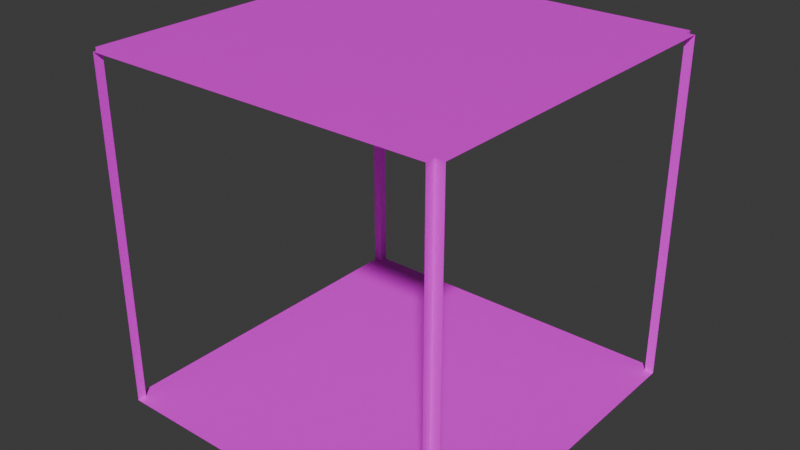 # Source: Empty.blend  (saved by Blender 4.5.90; exported with 4.5.12 LTS)
import bpy
from mathutils import Matrix  # noqa: F401  (used for matrix-valued properties, if any)

bpy.ops.wm.read_factory_settings(use_empty=True)
scene = bpy.context.scene
scene.name = 'Scene'

# ---- collections
col_collection = bpy.data.collections.new('Collection'); scene.collection.children.link(col_collection)

# ---- images (referenced by path relative to the original .blend; pixels are not part of the script)
import os
ASSET_DIR = os.environ.get("B2B_ASSET_DIR", "")  # directory of the original .blend (textures are referenced by path, not embedded)
HERE = os.path.dirname(os.path.abspath(__file__))  # packed textures are extracted next to this script under _unpacked/

def load_image(name, relpath, width, height, colorspace="sRGB"):
    """Load a texture the original file referenced (path relative to the .blend, or extracted next to this script)."""
    p = next((c for c in (os.path.join(HERE, relpath), os.path.join(ASSET_DIR, relpath)) if relpath and os.path.exists(c)), "")
    if p:
        img = bpy.data.images.load(p, check_existing=True)
        img.name = name
    else:  # same state as the original file: an image datablock whose file is absent (Cycles renders it pink)
        img = bpy.data.images.new(name, width, height)
        img.source = "FILE"
        img.filepath = "//" + (relpath or name)
    img.colorspace_settings.name = colorspace
    return img
img_istockphoto_533964623_612x612_jpg_003 = load_image('istockphoto-533964623-612x612.jpg.003', 'istockphoto-533964623-612x612.jpg', 1024, 1024, 'sRGB')

# ---- materials (node trees are filled in below, after node groups)
mat_material_003 = bpy.data.materials.new('Material.003')

# ---- material node trees
mat_material_003.use_nodes = True; mat_material_003.node_tree.nodes.clear()
_N = mat_material_003.node_tree.nodes; _L = mat_material_003.node_tree.links
n0 = _N.new('ShaderNodeBsdfPrincipled'); n0.name = 'Principled BSDF'; n0.location = (-200, 100)
n1 = _N.new('ShaderNodeOutputMaterial'); n1.name = 'Material Output'; n1.location = (200, 100)
n2 = _N.new('ShaderNodeTexImage'); n2.name = 'Image Texture'; n2.location = (-490, 80)
n2.image = img_istockphoto_533964623_612x612_jpg_003
_L.new(n0.outputs[0], n1.inputs[0])
_L.new(n2.outputs[0], n0.inputs[0])
n1.is_active_output = True

# ---- world
world_world = bpy.data.worlds.new('World'); scene.world = world_world
world_world.use_nodes = True; world_world.node_tree.nodes.clear()
_N = world_world.node_tree.nodes; _L = world_world.node_tree.links
n0 = _N.new('ShaderNodeOutputWorld'); n0.name = 'World Output'; n0.location = (200, 100)
n1 = _N.new('ShaderNodeBackground'); n1.name = 'Background'; n1.location = (-200, 100)
n1.inputs[0].default_value = (0.05088, 0.05088, 0.05088, 1.0)
_L.new(n1.outputs[0], n0.inputs[0])
n0.is_active_output = True
world_world.color = (0.05088, 0.05088, 0.05088)
world_world.sun_shadow_jitter_overblur = 0.0

# ---- meshes
me_cube_013 = bpy.data.meshes.new('Cube.013')
me_cube_013.from_pydata([(-0.475, -0.475, 0.25), (-0.475, 0.475, 0.25), (0.475, -0.475, 0.25), (0.475, 0.475, 0.25), (-0.475, 0.475, 9.75), (0.475, 0.475, 9.75), (0.475, -0.475, 9.75), (-0.475, -0.475, 9.75), (-0.475, -0.5, 0.25), (0.475, -0.5, 0.25), (0.475, -0.5, 9.75), (-0.475, -0.5, 9.75), (0.5, -0.475, 0.25), (0.5, 0.475, 0.25), (0.5, 0.475, 9.75), (0.5, -0.475, 9.75), (-0.475, 0.5, 0.25), (0.475, 0.5, 0.25), (-0.475, 0.5, 9.75), (0.475, 0.5, 9.75), (-0.5, -0.475, 0.25), (-0.5, 0.475, 0.25), (-0.5, 0.475, 9.75), (-0.5, -0.475, 9.75)], [], [(7, 4, 5, 6), (2, 3, 1, 0), (2, 0, 8, 9), (6, 2, 9, 10), (7, 6, 10, 11), (7, 11, 8, 0), (2, 6, 15, 12), (6, 5, 14, 15), (3, 2, 12, 13), (5, 3, 13, 14), (4, 1, 16, 18), (1, 3, 17, 16), (3, 5, 19, 17), (5, 4, 18, 19), (4, 7, 23, 22), (1, 4, 22, 21), (0, 20, 23, 7), (0, 1, 21, 20)])
_uv = me_cube_013.uv_layers.new(name='UVMap')
_uv.uv.foreach_set('vector', [0.2333, 0.15, 0.2778, 0.15, 0.2778, 0.3, 0.2333, 0.3, 0.2333, 6.854e-09, 0.2778, 1.44e-08, 0.2778, 0.15, 0.2844, 1.0, 0.2333, 6.854e-09, 0.2844, 1.0, 0.2844, 1.0, 0.2333, 6.854e-09, 0.0, 0.0, 0.0, 0.0, 0.0, 0.0, 0.0, 0.0, 0.2333, 0.15, 0.2333, 0.3, 0.2333, 0.3, 0.2333, 0.15, 0.0, 0.0, 0.0, 0.0, 0.0, 0.0, 0.0, 0.0, 0.0, 0.0, 0.0, 0.0, 0.0, 0.0, 0.0, 0.0, 0.2333, 0.3, 0.2778, 0.3, 0.2778, 0.3, 0.2333, 0.3, 0.2778, 1.44e-08, 0.2333, 6.854e-09, 0.2333, 6.854e-09, 0.2778, 1.44e-08, 0.0, 0.0, 0.0, 0.0, 0.0, 0.0, 0.0, 0.0, 0.0, 0.0, 0.0, 0.0, 0.0, 0.0, 0.0, 0.0, 0.2778, 0.15, 0.2778, 1.44e-08, 0.2778, 1.44e-08, 0.2778, 0.15, 0.0, 0.0, 0.0, 0.0, 0.0, 0.0, 0.0, 0.0, 0.2778, 0.3, 0.2778, 0.15, 0.2778, 0.15, 0.2778, 0.3, 0.2778, 0.15, 0.2333, 0.15, 0.2333, 0.15, 0.2778, 0.15, 0.0, 0.0, 0.0, 0.0, 0.0, 0.0, 0.0, 0.0, 0.0, 0.0, 0.0, 0.0, 0.0, 0.0, 0.0, 0.0, 0.2844, 1.0, 0.2778, 0.15, 0.2778, 0.15, 0.2844, 1.0])
me_cube_013.materials.append(mat_material_003)
me_cube_013.update()

# ---- objects
ob_cube_004 = bpy.data.objects.new('Cube.004', me_cube_013)

# ---- transforms, parenting, visibility, modifiers, constraints
ob_cube_004.location = (0.0, 0.0, 0.0)
ob_cube_004.scale = (2.0, 2.0, 0.2)

# ---- collection membership
col_collection.objects.link(ob_cube_004)

# ---- scene / render settings (as saved in the file)
scene.frame_start = 1; scene.frame_end = 250; scene.frame_set(1)
scene.render.engine = 'BLENDER_EEVEE_NEXT'
bpy.context.view_layer.update()

# ---- added for rendering (the .blend has no active camera and no usable light): camera, sun
cam_auto = bpy.data.cameras.new('AutoCamera')
cam_auto.lens = 50.0
cam_auto.sensor_width = 36.0
cam_auto.clip_end = 1000.0
ob_auto_camera = bpy.data.objects.new('AutoCamera', cam_auto)
scene.collection.objects.link(ob_auto_camera)
ob_auto_camera.location = (3.15256, -3.78307, 3.52205)
ob_auto_camera.rotation_euler = (1.09748, -7.21219e-08, 0.694738)
scene.camera = ob_auto_camera
light_auto_sun = bpy.data.lights.new('AutoSun', 'SUN')
light_auto_sun.energy = 3.0
light_auto_sun.angle = 0.0523599
ob_auto_sun = bpy.data.objects.new('AutoSun', light_auto_sun)
scene.collection.objects.link(ob_auto_sun)
ob_auto_sun.rotation_euler = (0.872665, 0.174533, 0.523599)
bpy.context.view_layer.update()

